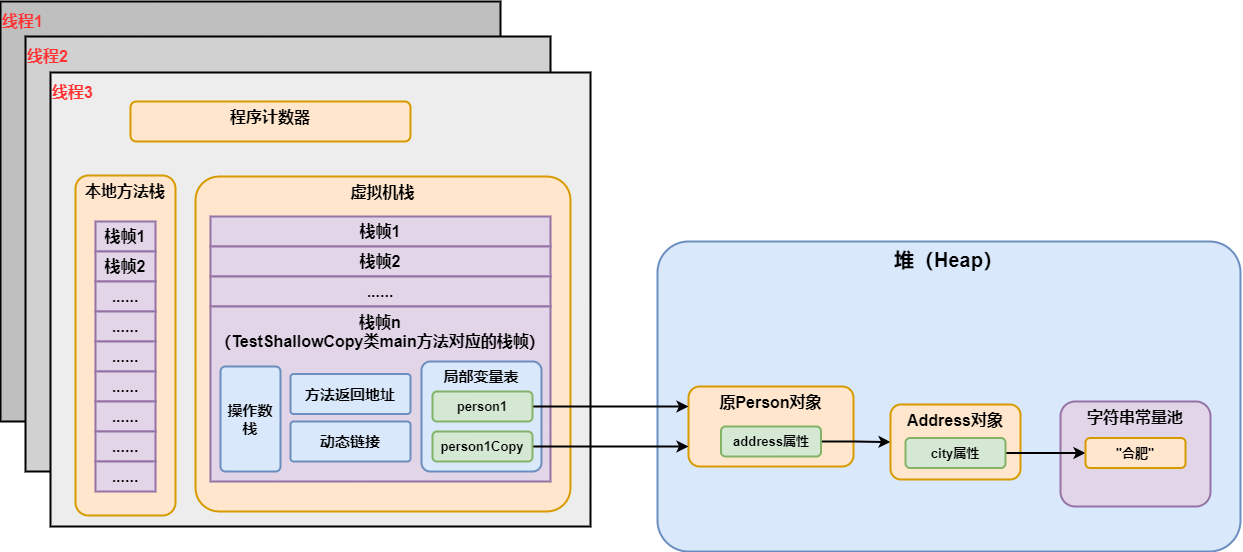

The diagram above was exported from draw.io. Its source (the exported page's mxGraphModel, read from the mxfile embedded in the PNG):
<mxGraphModel dx="2557" dy="1068" grid="1" gridSize="10" guides="1" tooltips="1" connect="1" arrows="1" fold="1" page="1" pageScale="1" pageWidth="827" pageHeight="1169" math="0" shadow="0">
  <root>
    <mxCell id="0" />
    <mxCell id="1" parent="0" />
    <mxCell id="gXUUb6k0iBGvfhn-hFuw-1" value="堆（Heap）" style="rounded=1;whiteSpace=wrap;html=1;arcSize=10;fillColor=#dae8fc;strokeColor=#6c8ebf;strokeWidth=2;verticalAlign=top;fontStyle=1;fontSize=20;" parent="1" vertex="1">
      <mxGeometry x="297" y="460" width="583" height="310" as="geometry" />
    </mxCell>
    <mxCell id="gXUUb6k0iBGvfhn-hFuw-3" value="&lt;b&gt;&lt;font style=&quot;font-size: 16px&quot;&gt;原Person对象&lt;/font&gt;&lt;/b&gt;" style="rounded=1;whiteSpace=wrap;html=1;fontSize=17;strokeWidth=2;fillColor=#ffe6cc;strokeColor=#d79b00;arcSize=14;verticalAlign=top;" parent="1" vertex="1">
      <mxGeometry x="328" y="605" width="165" height="80" as="geometry" />
    </mxCell>
    <mxCell id="iodLnxfIhtuJe1J4wvO5-1" style="edgeStyle=orthogonalEdgeStyle;rounded=0;orthogonalLoop=1;jettySize=auto;html=1;exitX=1;exitY=0.5;exitDx=0;exitDy=0;entryX=0;entryY=0.5;entryDx=0;entryDy=0;strokeWidth=2;" edge="1" parent="1" source="gXUUb6k0iBGvfhn-hFuw-4" target="gXUUb6k0iBGvfhn-hFuw-32">
      <mxGeometry relative="1" as="geometry" />
    </mxCell>
    <mxCell id="gXUUb6k0iBGvfhn-hFuw-4" value="address属性" style="rounded=1;whiteSpace=wrap;html=1;fontSize=13;strokeWidth=2;fillColor=#d5e8d4;strokeColor=#82b366;fontStyle=1" parent="1" vertex="1">
      <mxGeometry x="360.5" y="645" width="100" height="30" as="geometry" />
    </mxCell>
    <mxCell id="gXUUb6k0iBGvfhn-hFuw-13" value="&lt;b&gt;&lt;font style=&quot;font-size: 16px&quot;&gt;线程1&lt;/font&gt;&lt;/b&gt;" style="rounded=0;whiteSpace=wrap;html=1;fontSize=20;strokeWidth=2;fillColor=#BFBFBF;verticalAlign=top;align=left;fontColor=#FF3333;" parent="1" vertex="1">
      <mxGeometry x="-360" y="220" width="500" height="420" as="geometry" />
    </mxCell>
    <mxCell id="gXUUb6k0iBGvfhn-hFuw-14" value="&lt;b&gt;&lt;font style=&quot;font-size: 16px&quot;&gt;线程2&lt;/font&gt;&lt;/b&gt;" style="rounded=0;whiteSpace=wrap;html=1;fontSize=20;strokeWidth=2;fillColor=#D1D1D1;verticalAlign=top;align=left;fontColor=#FF3333;" parent="1" vertex="1">
      <mxGeometry x="-335" y="255" width="525" height="435" as="geometry" />
    </mxCell>
    <mxCell id="gXUUb6k0iBGvfhn-hFuw-15" value="&lt;b&gt;&lt;font style=&quot;font-size: 16px&quot;&gt;线程3&lt;/font&gt;&lt;/b&gt;" style="rounded=0;whiteSpace=wrap;html=1;fontSize=20;strokeWidth=2;fillColor=#EDEDED;verticalAlign=top;align=left;fontColor=#FF3333;" parent="1" vertex="1">
      <mxGeometry x="-310" y="291" width="540" height="454" as="geometry" />
    </mxCell>
    <mxCell id="gXUUb6k0iBGvfhn-hFuw-16" value="&lt;b&gt;&lt;font style=&quot;font-size: 16px&quot;&gt;程序计数器&lt;/font&gt;&lt;/b&gt;" style="rounded=1;whiteSpace=wrap;html=1;fontSize=17;strokeWidth=2;fillColor=#ffe6cc;strokeColor=#d79b00;arcSize=14;verticalAlign=top;" parent="1" vertex="1">
      <mxGeometry x="-230" y="320" width="280" height="40" as="geometry" />
    </mxCell>
    <mxCell id="gXUUb6k0iBGvfhn-hFuw-17" value="&lt;b&gt;&lt;font style=&quot;font-size: 16px&quot;&gt;本地方法栈&lt;/font&gt;&lt;/b&gt;" style="rounded=1;whiteSpace=wrap;html=1;fontSize=17;strokeWidth=2;fillColor=#ffe6cc;strokeColor=#d79b00;arcSize=13;verticalAlign=top;" parent="1" vertex="1">
      <mxGeometry x="-285" y="394" width="100" height="340" as="geometry" />
    </mxCell>
    <mxCell id="gXUUb6k0iBGvfhn-hFuw-18" value="栈帧1" style="rounded=0;whiteSpace=wrap;html=1;fontSize=16;strokeWidth=2;fillColor=#e1d5e7;strokeColor=#9673a6;fontStyle=1" parent="1" vertex="1">
      <mxGeometry x="-265" y="440" width="60" height="30" as="geometry" />
    </mxCell>
    <mxCell id="gXUUb6k0iBGvfhn-hFuw-19" value="栈帧2" style="rounded=0;whiteSpace=wrap;html=1;fontSize=16;strokeWidth=2;fillColor=#e1d5e7;strokeColor=#9673a6;fontStyle=1" parent="1" vertex="1">
      <mxGeometry x="-265" y="470" width="60" height="30" as="geometry" />
    </mxCell>
    <mxCell id="gXUUb6k0iBGvfhn-hFuw-20" value="......" style="rounded=0;whiteSpace=wrap;html=1;fontSize=16;strokeWidth=2;fillColor=#e1d5e7;strokeColor=#9673a6;fontStyle=1" parent="1" vertex="1">
      <mxGeometry x="-265" y="500" width="60" height="30" as="geometry" />
    </mxCell>
    <mxCell id="gXUUb6k0iBGvfhn-hFuw-21" value="&lt;span style=&quot;font-size: 16px&quot;&gt;&lt;b&gt;虚拟机栈&lt;/b&gt;&lt;/span&gt;" style="rounded=1;whiteSpace=wrap;html=1;fontSize=17;strokeWidth=2;fillColor=#ffe6cc;strokeColor=#d79b00;arcSize=7;verticalAlign=top;" parent="1" vertex="1">
      <mxGeometry x="-165" y="395" width="375" height="335" as="geometry" />
    </mxCell>
    <mxCell id="gXUUb6k0iBGvfhn-hFuw-22" value="栈帧1" style="rounded=0;whiteSpace=wrap;html=1;fontSize=16;strokeWidth=2;fillColor=#e1d5e7;strokeColor=#9673a6;fontStyle=1" parent="1" vertex="1">
      <mxGeometry x="-150" y="435" width="340" height="30" as="geometry" />
    </mxCell>
    <mxCell id="gXUUb6k0iBGvfhn-hFuw-26" value="栈帧2" style="rounded=0;whiteSpace=wrap;html=1;fontSize=16;strokeWidth=2;fillColor=#e1d5e7;strokeColor=#9673a6;fontStyle=1" parent="1" vertex="1">
      <mxGeometry x="-150" y="465" width="340" height="30" as="geometry" />
    </mxCell>
    <mxCell id="gXUUb6k0iBGvfhn-hFuw-27" value="......" style="rounded=0;whiteSpace=wrap;html=1;fontSize=16;strokeWidth=2;fillColor=#e1d5e7;strokeColor=#9673a6;fontStyle=1" parent="1" vertex="1">
      <mxGeometry x="-150" y="495" width="340" height="30" as="geometry" />
    </mxCell>
    <mxCell id="gXUUb6k0iBGvfhn-hFuw-28" value="栈帧n&lt;br&gt;（TestShallowCopy类main方法对应的栈帧）" style="rounded=0;whiteSpace=wrap;html=1;fontSize=16;strokeWidth=2;fillColor=#e1d5e7;strokeColor=#9673a6;fontStyle=1;verticalAlign=top;" parent="1" vertex="1">
      <mxGeometry x="-150" y="525" width="340" height="175" as="geometry" />
    </mxCell>
    <mxCell id="gXUUb6k0iBGvfhn-hFuw-11" value="&lt;span style=&quot;font-size: 15px;&quot;&gt;&lt;b style=&quot;font-size: 15px;&quot;&gt;局部变量表&lt;/b&gt;&lt;/span&gt;" style="rounded=1;whiteSpace=wrap;html=1;arcSize=8;fillColor=#dae8fc;strokeColor=#6c8ebf;strokeWidth=2;verticalAlign=top;fontSize=15;" parent="1" vertex="1">
      <mxGeometry x="61" y="580" width="120" height="110" as="geometry" />
    </mxCell>
    <mxCell id="gXUUb6k0iBGvfhn-hFuw-33" style="edgeStyle=orthogonalEdgeStyle;rounded=0;orthogonalLoop=1;jettySize=auto;html=1;exitX=1;exitY=0.5;exitDx=0;exitDy=0;entryX=0;entryY=0.25;entryDx=0;entryDy=0;fontSize=15;fontColor=#FF3333;strokeWidth=2;" parent="1" source="gXUUb6k0iBGvfhn-hFuw-9" target="gXUUb6k0iBGvfhn-hFuw-3" edge="1">
      <mxGeometry relative="1" as="geometry" />
    </mxCell>
    <mxCell id="gXUUb6k0iBGvfhn-hFuw-9" value="person1" style="rounded=1;whiteSpace=wrap;html=1;fontSize=13;strokeWidth=2;fillColor=#d5e8d4;strokeColor=#82b366;fontStyle=1" parent="1" vertex="1">
      <mxGeometry x="72" y="610" width="100" height="30" as="geometry" />
    </mxCell>
    <mxCell id="iodLnxfIhtuJe1J4wvO5-2" style="edgeStyle=orthogonalEdgeStyle;rounded=0;orthogonalLoop=1;jettySize=auto;html=1;exitX=1;exitY=0.5;exitDx=0;exitDy=0;entryX=0;entryY=0.75;entryDx=0;entryDy=0;strokeWidth=2;" edge="1" parent="1" source="gXUUb6k0iBGvfhn-hFuw-10" target="gXUUb6k0iBGvfhn-hFuw-3">
      <mxGeometry relative="1" as="geometry" />
    </mxCell>
    <mxCell id="gXUUb6k0iBGvfhn-hFuw-10" value="person1Copy" style="rounded=1;whiteSpace=wrap;html=1;fontSize=13;strokeWidth=2;fillColor=#d5e8d4;strokeColor=#82b366;fontStyle=1" parent="1" vertex="1">
      <mxGeometry x="72" y="650" width="100" height="30" as="geometry" />
    </mxCell>
    <mxCell id="gXUUb6k0iBGvfhn-hFuw-29" value="&lt;span style=&quot;font-size: 15px&quot;&gt;&lt;b style=&quot;font-size: 15px&quot;&gt;动态链接&lt;/b&gt;&lt;/span&gt;" style="rounded=1;whiteSpace=wrap;html=1;arcSize=8;fillColor=#dae8fc;strokeColor=#6c8ebf;strokeWidth=2;verticalAlign=middle;fontSize=15;" parent="1" vertex="1">
      <mxGeometry x="-70" y="640" width="120" height="40" as="geometry" />
    </mxCell>
    <mxCell id="gXUUb6k0iBGvfhn-hFuw-30" value="&lt;span style=&quot;font-size: 15px&quot;&gt;&lt;b style=&quot;font-size: 15px&quot;&gt;操作数栈&lt;/b&gt;&lt;/span&gt;" style="rounded=1;whiteSpace=wrap;html=1;arcSize=8;fillColor=#dae8fc;strokeColor=#6c8ebf;strokeWidth=2;verticalAlign=middle;fontSize=15;" parent="1" vertex="1">
      <mxGeometry x="-140" y="585" width="60" height="105" as="geometry" />
    </mxCell>
    <mxCell id="gXUUb6k0iBGvfhn-hFuw-31" value="&lt;span style=&quot;font-size: 15px&quot;&gt;&lt;b style=&quot;font-size: 15px&quot;&gt;方法返回地址&lt;/b&gt;&lt;/span&gt;" style="rounded=1;whiteSpace=wrap;html=1;arcSize=8;fillColor=#dae8fc;strokeColor=#6c8ebf;strokeWidth=2;verticalAlign=middle;fontSize=15;" parent="1" vertex="1">
      <mxGeometry x="-70" y="592.5" width="120" height="40" as="geometry" />
    </mxCell>
    <mxCell id="gXUUb6k0iBGvfhn-hFuw-32" value="&lt;b&gt;&lt;font style=&quot;font-size: 16px&quot;&gt;Address对象&lt;/font&gt;&lt;/b&gt;" style="rounded=1;whiteSpace=wrap;html=1;fontSize=17;strokeWidth=2;fillColor=#ffe6cc;strokeColor=#d79b00;arcSize=14;verticalAlign=top;" parent="1" vertex="1">
      <mxGeometry x="530" y="623" width="130" height="75" as="geometry" />
    </mxCell>
    <mxCell id="gXUUb6k0iBGvfhn-hFuw-37" value="......" style="rounded=0;whiteSpace=wrap;html=1;fontSize=16;strokeWidth=2;fillColor=#e1d5e7;strokeColor=#9673a6;fontStyle=1" parent="1" vertex="1">
      <mxGeometry x="-265" y="530" width="60" height="30" as="geometry" />
    </mxCell>
    <mxCell id="gXUUb6k0iBGvfhn-hFuw-38" value="......" style="rounded=0;whiteSpace=wrap;html=1;fontSize=16;strokeWidth=2;fillColor=#e1d5e7;strokeColor=#9673a6;fontStyle=1" parent="1" vertex="1">
      <mxGeometry x="-265" y="560" width="60" height="30" as="geometry" />
    </mxCell>
    <mxCell id="gXUUb6k0iBGvfhn-hFuw-39" value="......" style="rounded=0;whiteSpace=wrap;html=1;fontSize=16;strokeWidth=2;fillColor=#e1d5e7;strokeColor=#9673a6;fontStyle=1" parent="1" vertex="1">
      <mxGeometry x="-265" y="590" width="60" height="30" as="geometry" />
    </mxCell>
    <mxCell id="gXUUb6k0iBGvfhn-hFuw-40" value="......" style="rounded=0;whiteSpace=wrap;html=1;fontSize=16;strokeWidth=2;fillColor=#e1d5e7;strokeColor=#9673a6;fontStyle=1" parent="1" vertex="1">
      <mxGeometry x="-265" y="620" width="60" height="30" as="geometry" />
    </mxCell>
    <mxCell id="gXUUb6k0iBGvfhn-hFuw-41" value="......" style="rounded=0;whiteSpace=wrap;html=1;fontSize=16;strokeWidth=2;fillColor=#e1d5e7;strokeColor=#9673a6;fontStyle=1" parent="1" vertex="1">
      <mxGeometry x="-265" y="650" width="60" height="30" as="geometry" />
    </mxCell>
    <mxCell id="gXUUb6k0iBGvfhn-hFuw-42" value="......" style="rounded=0;whiteSpace=wrap;html=1;fontSize=16;strokeWidth=2;fillColor=#e1d5e7;strokeColor=#9673a6;fontStyle=1" parent="1" vertex="1">
      <mxGeometry x="-265" y="680" width="60" height="30" as="geometry" />
    </mxCell>
    <mxCell id="x89M804pDYtIN965_kIh-1" value="&lt;span style=&quot;font-size: 16px&quot;&gt;&lt;b&gt;字符串常量池&lt;/b&gt;&lt;/span&gt;" style="rounded=1;whiteSpace=wrap;html=1;fontSize=17;strokeWidth=2;fillColor=#e1d5e7;strokeColor=#9673a6;arcSize=14;verticalAlign=top;" parent="1" vertex="1">
      <mxGeometry x="700" y="620" width="150" height="105" as="geometry" />
    </mxCell>
    <mxCell id="x89M804pDYtIN965_kIh-4" style="edgeStyle=orthogonalEdgeStyle;rounded=0;orthogonalLoop=1;jettySize=auto;html=1;exitX=1;exitY=0.5;exitDx=0;exitDy=0;entryX=0;entryY=0.5;entryDx=0;entryDy=0;strokeWidth=2;" parent="1" source="x89M804pDYtIN965_kIh-2" target="x89M804pDYtIN965_kIh-3" edge="1">
      <mxGeometry relative="1" as="geometry" />
    </mxCell>
    <mxCell id="x89M804pDYtIN965_kIh-2" value="city属性" style="rounded=1;whiteSpace=wrap;html=1;fontSize=13;strokeWidth=2;fillColor=#d5e8d4;strokeColor=#82b366;fontStyle=1" parent="1" vertex="1">
      <mxGeometry x="545" y="656.5" width="100" height="30" as="geometry" />
    </mxCell>
    <mxCell id="x89M804pDYtIN965_kIh-3" value="&quot;合肥&quot;" style="rounded=1;whiteSpace=wrap;html=1;fontSize=13;strokeWidth=2;fillColor=#ffe6cc;strokeColor=#d79b00;fontStyle=1" parent="1" vertex="1">
      <mxGeometry x="725" y="656.5" width="100" height="30" as="geometry" />
    </mxCell>
  </root>
</mxGraphModel>